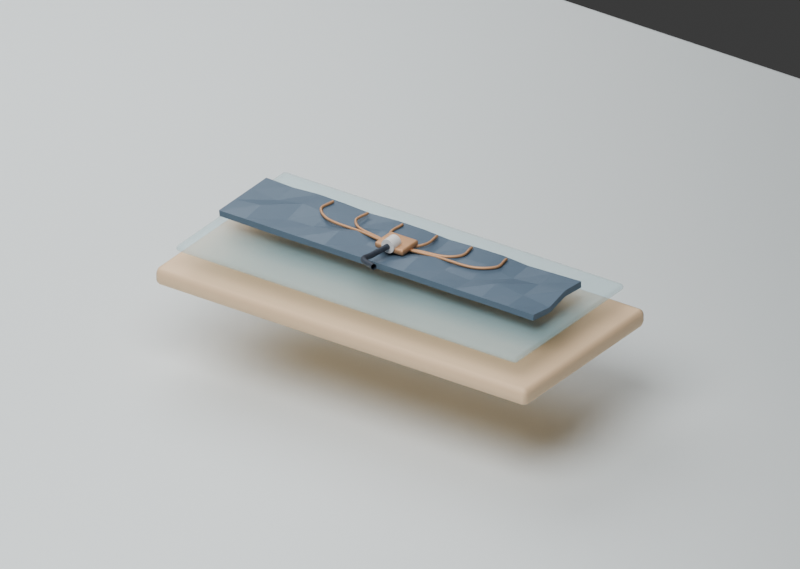 # Source: scene.blend  (saved by Blender 5.1.30; exported with 4.5.12 LTS)
import bpy
from mathutils import Matrix  # noqa: F401  (used for matrix-valued properties, if any)

bpy.ops.wm.read_factory_settings(use_empty=True)
scene = bpy.context.scene
scene.name = 'Scene'

# ---- collections
col_collection = bpy.data.collections.new('Collection'); scene.collection.children.link(col_collection)

# ---- materials (node trees are filled in below, after node groups)
mat_mat_white = bpy.data.materials.new('MAT_white')
mat_mat_white.diffuse_color = (0.79, 0.85, 0.86, 1.0)
mat_mat_soft = bpy.data.materials.new('MAT_soft')
mat_mat_soft.diffuse_color = (0.85, 0.6, 0.37, 1.0)
mat_mat_glass = bpy.data.materials.new('MAT_glass')
mat_mat_glass.diffuse_color = (0.46, 0.72, 0.78, 0.3)
mat_mat_dark = bpy.data.materials.new('MAT_dark')
mat_mat_dark.diffuse_color = (0.09, 0.14, 0.2, 1.0)
mat_mat_copper = bpy.data.materials.new('MAT_copper')
mat_mat_copper.diffuse_color = (0.6, 0.34, 0.18, 1.0)
mat_mat_metal = bpy.data.materials.new('MAT_metal')
mat_mat_metal.diffuse_color = (0.43, 0.52, 0.59, 1.0)
mat_mat_black = bpy.data.materials.new('MAT_black')
mat_mat_black.diffuse_color = (0.03, 0.04, 0.06, 1.0)

# ---- material node trees
mat_mat_white.use_nodes = True; mat_mat_white.node_tree.nodes.clear()
_N = mat_mat_white.node_tree.nodes; _L = mat_mat_white.node_tree.links
n0 = _N.new('ShaderNodeBsdfPrincipled'); n0.name = 'Principled BSDF'; n0.location = (-200, 100)
n0.inputs[0].default_value = (0.79, 0.85, 0.86, 1.0)
n0.inputs[1].default_value = 0.05
n0.inputs[2].default_value = 0.55
n1 = _N.new('ShaderNodeOutputMaterial'); n1.name = 'Material Output'; n1.location = (200, 100)
_L.new(n0.outputs[0], n1.inputs[0])
n1.is_active_output = True
mat_mat_soft.use_nodes = True; mat_mat_soft.node_tree.nodes.clear()
_N = mat_mat_soft.node_tree.nodes; _L = mat_mat_soft.node_tree.links
n0 = _N.new('ShaderNodeBsdfPrincipled'); n0.name = 'Principled BSDF'; n0.location = (-200, 100)
n0.inputs[0].default_value = (0.85, 0.6, 0.37, 1.0)
n0.inputs[2].default_value = 0.55
n1 = _N.new('ShaderNodeOutputMaterial'); n1.name = 'Material Output'; n1.location = (200, 100)
_L.new(n0.outputs[0], n1.inputs[0])
n1.is_active_output = True
mat_mat_glass.use_nodes = True; mat_mat_glass.node_tree.nodes.clear()
_N = mat_mat_glass.node_tree.nodes; _L = mat_mat_glass.node_tree.links
n0 = _N.new('ShaderNodeBsdfPrincipled'); n0.name = 'Principled BSDF'; n0.location = (-200, 100)
n0.inputs[0].default_value = (0.46, 0.72, 0.78, 1.0)
n0.inputs[1].default_value = 0.05
n0.inputs[2].default_value = 0.55
n0.inputs[4].default_value = 0.3
n1 = _N.new('ShaderNodeOutputMaterial'); n1.name = 'Material Output'; n1.location = (200, 100)
_L.new(n0.outputs[0], n1.inputs[0])
n1.is_active_output = True
mat_mat_dark.use_nodes = True; mat_mat_dark.node_tree.nodes.clear()
_N = mat_mat_dark.node_tree.nodes; _L = mat_mat_dark.node_tree.links
n0 = _N.new('ShaderNodeBsdfPrincipled'); n0.name = 'Principled BSDF'; n0.location = (-200, 100)
n0.inputs[0].default_value = (0.09, 0.14, 0.2, 1.0)
n0.inputs[1].default_value = 0.1
n0.inputs[2].default_value = 0.55
n1 = _N.new('ShaderNodeOutputMaterial'); n1.name = 'Material Output'; n1.location = (200, 100)
_L.new(n0.outputs[0], n1.inputs[0])
n1.is_active_output = True
mat_mat_copper.use_nodes = True; mat_mat_copper.node_tree.nodes.clear()
_N = mat_mat_copper.node_tree.nodes; _L = mat_mat_copper.node_tree.links
n0 = _N.new('ShaderNodeBsdfPrincipled'); n0.name = 'Principled BSDF'; n0.location = (-200, 100)
n0.inputs[0].default_value = (0.6, 0.34, 0.18, 1.0)
n0.inputs[1].default_value = 0.55
n0.inputs[2].default_value = 0.55
n1 = _N.new('ShaderNodeOutputMaterial'); n1.name = 'Material Output'; n1.location = (200, 100)
_L.new(n0.outputs[0], n1.inputs[0])
n1.is_active_output = True
mat_mat_metal.use_nodes = True; mat_mat_metal.node_tree.nodes.clear()
_N = mat_mat_metal.node_tree.nodes; _L = mat_mat_metal.node_tree.links
n0 = _N.new('ShaderNodeBsdfPrincipled'); n0.name = '原理化 BSDF'; n0.location = (-200, 100)
n1 = _N.new('ShaderNodeOutputMaterial'); n1.name = '材质输出'; n1.location = (200, 100)
_L.new(n0.outputs[0], n1.inputs[0])
n1.is_active_output = True
mat_mat_black.use_nodes = True; mat_mat_black.node_tree.nodes.clear()
_N = mat_mat_black.node_tree.nodes; _L = mat_mat_black.node_tree.links
n0 = _N.new('ShaderNodeBsdfPrincipled'); n0.name = 'Principled BSDF'; n0.location = (-200, 100)
n0.inputs[0].default_value = (0.03, 0.04, 0.06, 1.0)
n0.inputs[1].default_value = 0.1
n0.inputs[2].default_value = 0.55
n1 = _N.new('ShaderNodeOutputMaterial'); n1.name = 'Material Output'; n1.location = (200, 100)
_L.new(n0.outputs[0], n1.inputs[0])
n1.is_active_output = True

# ---- world
world_world = bpy.data.worlds.new('World'); scene.world = world_world
world_world.use_nodes = True; world_world.node_tree.nodes.clear()
_N = world_world.node_tree.nodes; _L = world_world.node_tree.links
n0 = _N.new('ShaderNodeOutputWorld'); n0.name = 'World Output'; n0.location = (200, 100)
n1 = _N.new('ShaderNodeBackground'); n1.name = 'Background'; n1.location = (-200, 100)
n1.inputs[0].default_value = (0.05088, 0.05088, 0.05088, 1.0)
_L.new(n1.outputs[0], n0.inputs[0])
n0.is_active_output = True
world_world.color = (0.35, 0.38, 0.43)
world_world.sun_shadow_jitter_overblur = 0.0

# ---- cameras
cam_001 = bpy.data.cameras.new('摄像机.001')
cam_001.type = 'ORTHO'
cam_001.ortho_scale = 5.3

# ---- lights
light_area = bpy.data.lights.new('Area', 'AREA')
light_area.energy = 1100.0
light_area.shape = 'DISK'
light_area.size = 8.0
light_area.size_y = 1.0
light_area_001 = bpy.data.lights.new('Area.001', 'AREA')
light_area_001.energy = 650.0
light_area_001.shape = 'DISK'
light_area_001.size = 8.0
light_area_001.size_y = 1.0

# ---- meshes
me_cube_001 = bpy.data.meshes.new('Cube.001')
me_cube_001.from_pydata([(-7.5, -5.0, -0.04), (-7.5, -5.0, 0.04), (-7.5, 5.0, -0.04), (-7.5, 5.0, 0.04), (7.5, -5.0, -0.04), (7.5, -5.0, 0.04), (7.5, 5.0, -0.04), (7.5, 5.0, 0.04)], [], [(0, 1, 3, 2), (2, 3, 7, 6), (6, 7, 5, 4), (4, 5, 1, 0), (2, 6, 4, 0), (7, 3, 1, 5)])
_uv = me_cube_001.uv_layers.new(name='UVMap')
_uv.uv.foreach_set('vector', [0.375, 0.0, 0.625, 0.0, 0.625, 0.25, 0.375, 0.25, 0.375, 0.25, 0.625, 0.25, 0.625, 0.5, 0.375, 0.5, 0.375, 0.5, 0.625, 0.5, 0.625, 0.75, 0.375, 0.75, 0.375, 0.75, 0.625, 0.75, 0.625, 1.0, 0.375, 1.0, 0.125, 0.5, 0.375, 0.5, 0.375, 0.75, 0.125, 0.75, 0.625, 0.5, 0.875, 0.5, 0.875, 0.75, 0.625, 0.75])
me_cube_001.materials.append(mat_mat_white)
me_cube_001.update()
me_cube_002 = bpy.data.meshes.new('Cube.002')
me_cube_002.from_pydata([(-1.5, -0.7, -0.065), (-1.5, -0.7, 0.065), (-1.5, 0.7, -0.065), (-1.5, 0.7, 0.065), (1.5, -0.7, -0.065), (1.5, -0.7, 0.065), (1.5, 0.7, -0.065), (1.5, 0.7, 0.065)], [], [(0, 1, 3, 2), (2, 3, 7, 6), (6, 7, 5, 4), (4, 5, 1, 0), (2, 6, 4, 0), (7, 3, 1, 5)])
_uv = me_cube_002.uv_layers.new(name='UVMap')
_uv.uv.foreach_set('vector', [0.375, 0.0, 0.625, 0.0, 0.625, 0.25, 0.375, 0.25, 0.375, 0.25, 0.625, 0.25, 0.625, 0.5, 0.375, 0.5, 0.375, 0.5, 0.625, 0.5, 0.625, 0.75, 0.375, 0.75, 0.375, 0.75, 0.625, 0.75, 0.625, 1.0, 0.375, 1.0, 0.125, 0.5, 0.375, 0.5, 0.375, 0.75, 0.125, 0.75, 0.625, 0.5, 0.875, 0.5, 0.875, 0.75, 0.625, 0.75])
me_cube_002.materials.append(mat_mat_soft)
me_cube_002.update()
me_cube_003 = bpy.data.meshes.new('Cube.003')
me_cube_003.from_pydata([(-1.375, -0.635, -0.0225), (-1.375, -0.635, 0.0225), (-1.375, 0.635, -0.0225), (-1.375, 0.635, 0.0225), (1.375, -0.635, -0.0225), (1.375, -0.635, 0.0225), (1.375, 0.635, -0.0225), (1.375, 0.635, 0.0225)], [], [(0, 1, 3, 2), (2, 3, 7, 6), (6, 7, 5, 4), (4, 5, 1, 0), (2, 6, 4, 0), (7, 3, 1, 5)])
_uv = me_cube_003.uv_layers.new(name='UVMap')
_uv.uv.foreach_set('vector', [0.375, 0.0, 0.625, 0.0, 0.625, 0.25, 0.375, 0.25, 0.375, 0.25, 0.625, 0.25, 0.625, 0.5, 0.375, 0.5, 0.375, 0.5, 0.625, 0.5, 0.625, 0.75, 0.375, 0.75, 0.375, 0.75, 0.625, 0.75, 0.625, 1.0, 0.375, 1.0, 0.125, 0.5, 0.375, 0.5, 0.375, 0.75, 0.125, 0.75, 0.625, 0.5, 0.875, 0.5, 0.875, 0.75, 0.625, 0.75])
me_cube_003.materials.append(mat_mat_glass)
me_cube_003.update()
me_conductive_silicone_p1_mesh = bpy.data.meshes.new('Conductive_silicone_P1_mesh')
me_conductive_silicone_p1_mesh.from_pydata([(-1.27, -0.275, 0.81), (-1.058, -0.275, 0.81), (-0.8467, -0.275, 0.81), (-0.635, -0.275, 0.81), (-0.4233, -0.275, 0.81), (-0.2117, -0.275, 0.81), (0.0, -0.275, 0.81), (0.2117, -0.275, 0.81), (0.4233, -0.275, 0.81), (0.635, -0.275, 0.81), (0.8467, -0.275, 0.81), (1.058, -0.275, 0.81), (1.27, -0.275, 0.81), (-1.27, -0.09167, 0.81), (-1.058, -0.09167, 0.8348), (-0.8467, -0.09167, 0.7894), (-0.635, -0.09167, 0.8024), (-0.4233, -0.09167, 0.837), (-0.2117, -0.09167, 0.7952), (0.0, -0.09167, 0.7954), (0.2117, -0.09167, 0.837), (0.4233, -0.09167, 0.8021), (0.635, -0.09167, 0.7895), (0.8467, -0.09167, 0.8349), (1.058, -0.09167, 0.8098), (1.27, -0.09167, 0.7853), (-1.27, 0.09167, 0.81), (-1.058, 0.09167, 0.7894), (-0.8467, 0.09167, 0.8272), (-0.635, 0.09167, 0.8163), (-0.4233, 0.09167, 0.7875), (-0.2117, 0.09167, 0.8224), (0.0, 0.09167, 0.8222), (0.2117, 0.09167, 0.7875), (0.4233, 0.09167, 0.8165), (0.635, 0.09167, 0.8271), (0.8467, 0.09167, 0.7893), (1.058, 0.09167, 0.8102), (1.27, 0.09167, 0.8306), (-1.27, 0.275, 0.81), (-1.058, 0.275, 0.8024), (-0.8467, 0.275, 0.8163), (-0.635, 0.275, 0.8123), (-0.4233, 0.275, 0.8017), (-0.2117, 0.275, 0.8146), (0.0, 0.275, 0.8145), (0.2117, 0.275, 0.8017), (0.4233, 0.275, 0.8124), (0.635, 0.275, 0.8163), (0.8467, 0.275, 0.8023), (1.058, 0.275, 0.8101), (1.27, 0.275, 0.8176)], [], [(0, 1, 14, 13), (1, 2, 15, 14), (2, 3, 16, 15), (3, 4, 17, 16), (4, 5, 18, 17), (5, 6, 19, 18), (6, 7, 20, 19), (7, 8, 21, 20), (8, 9, 22, 21), (9, 10, 23, 22), (10, 11, 24, 23), (11, 12, 25, 24), (13, 14, 27, 26), (14, 15, 28, 27), (15, 16, 29, 28), (16, 17, 30, 29), (17, 18, 31, 30), (18, 19, 32, 31), (19, 20, 33, 32), (20, 21, 34, 33), (21, 22, 35, 34), (22, 23, 36, 35), (23, 24, 37, 36), (24, 25, 38, 37), (26, 27, 40, 39), (27, 28, 41, 40), (28, 29, 42, 41), (29, 30, 43, 42), (30, 31, 44, 43), (31, 32, 45, 44), (32, 33, 46, 45), (33, 34, 47, 46), (34, 35, 48, 47), (35, 36, 49, 48), (36, 37, 50, 49), (37, 38, 51, 50)])
me_conductive_silicone_p1_mesh.materials.append(mat_mat_dark)
me_conductive_silicone_p1_mesh.update()
me_x = bpy.data.meshes.new('立方体')
me_x.from_pydata([(-0.115, -0.095, -0.0225), (-0.115, -0.095, 0.0225), (-0.115, 0.095, -0.0225), (-0.115, 0.095, 0.0225), (0.115, -0.095, -0.0225), (0.115, -0.095, 0.0225), (0.115, 0.095, -0.0225), (0.115, 0.095, 0.0225)], [], [(0, 1, 3, 2), (2, 3, 7, 6), (6, 7, 5, 4), (4, 5, 1, 0), (2, 6, 4, 0), (7, 3, 1, 5)])
_uv = me_x.uv_layers.new(name='UV贴图')
_uv.uv.foreach_set('vector', [0.375, 0.0, 0.625, 0.0, 0.625, 0.25, 0.375, 0.25, 0.375, 0.25, 0.625, 0.25, 0.625, 0.5, 0.375, 0.5, 0.375, 0.5, 0.625, 0.5, 0.625, 0.75, 0.375, 0.75, 0.375, 0.75, 0.625, 0.75, 0.625, 1.0, 0.375, 1.0, 0.125, 0.5, 0.375, 0.5, 0.375, 0.75, 0.125, 0.75, 0.625, 0.5, 0.875, 0.5, 0.875, 0.75, 0.625, 0.75])
me_x.materials.append(mat_mat_copper)
me_x.update()
me_001 = bpy.data.meshes.new('柱体.001')
me_001.from_pydata([(0.0, 0.05, -0.045), (0.0, 0.05, 0.045), (0.01294, 0.0483, -0.045), (0.01294, 0.0483, 0.045), (0.025, 0.0433, -0.045), (0.025, 0.0433, 0.045), (0.03536, 0.03536, -0.045), (0.03536, 0.03536, 0.045), (0.0433, 0.025, -0.045), (0.0433, 0.025, 0.045), (0.0483, 0.01294, -0.045), (0.0483, 0.01294, 0.045), (0.05, 0.0, -0.045), (0.05, 0.0, 0.045), (0.0483, -0.01294, -0.045), (0.0483, -0.01294, 0.045), (0.0433, -0.025, -0.045), (0.0433, -0.025, 0.045), (0.03536, -0.03536, -0.045), (0.03536, -0.03536, 0.045), (0.025, -0.0433, -0.045), (0.025, -0.0433, 0.045), (0.01294, -0.0483, -0.045), (0.01294, -0.0483, 0.045), (0.0, -0.05, -0.045), (0.0, -0.05, 0.045), (-0.01294, -0.0483, -0.045), (-0.01294, -0.0483, 0.045), (-0.025, -0.0433, -0.045), (-0.025, -0.0433, 0.045), (-0.03536, -0.03536, -0.045), (-0.03536, -0.03536, 0.045), (-0.0433, -0.025, -0.045), (-0.0433, -0.025, 0.045), (-0.0483, -0.01294, -0.045), (-0.0483, -0.01294, 0.045), (-0.05, 0.0, -0.045), (-0.05, 0.0, 0.045), (-0.0483, 0.01294, -0.045), (-0.0483, 0.01294, 0.045), (-0.0433, 0.025, -0.045), (-0.0433, 0.025, 0.045), (-0.03536, 0.03536, -0.045), (-0.03536, 0.03536, 0.045), (-0.025, 0.0433, -0.045), (-0.025, 0.0433, 0.045), (-0.01294, 0.0483, -0.045), (-0.01294, 0.0483, 0.045)], [], [(0, 1, 3, 2), (2, 3, 5, 4), (4, 5, 7, 6), (6, 7, 9, 8), (8, 9, 11, 10), (10, 11, 13, 12), (12, 13, 15, 14), (14, 15, 17, 16), (16, 17, 19, 18), (18, 19, 21, 20), (20, 21, 23, 22), (22, 23, 25, 24), (24, 25, 27, 26), (26, 27, 29, 28), (28, 29, 31, 30), (30, 31, 33, 32), (32, 33, 35, 34), (34, 35, 37, 36), (36, 37, 39, 38), (38, 39, 41, 40), (40, 41, 43, 42), (42, 43, 45, 44), (3, 1, 47, 45, 43, 41, 39, 37, 35, 33, 31, 29, 27, 25, 23, 21, 19, 17, 15, 13, 11, 9, 7, 5), (44, 45, 47, 46), (46, 47, 1, 0), (0, 2, 4, 6, 8, 10, 12, 14, 16, 18, 20, 22, 24, 26, 28, 30, 32, 34, 36, 38, 40, 42, 44, 46)])
_uv = me_001.uv_layers.new(name='UV贴图')
_uv.uv.foreach_set('vector', [1.0, 0.5, 1.0, 1.0, 0.9583, 1.0, 0.9583, 0.5, 0.9583, 0.5, 0.9583, 1.0, 0.9167, 1.0, 0.9167, 0.5, 0.9167, 0.5, 0.9167, 1.0, 0.875, 1.0, 0.875, 0.5, 0.875, 0.5, 0.875, 1.0, 0.8333, 1.0, 0.8333, 0.5, 0.8333, 0.5, 0.8333, 1.0, 0.7917, 1.0, 0.7917, 0.5, 0.7917, 0.5, 0.7917, 1.0, 0.75, 1.0, 0.75, 0.5, 0.75, 0.5, 0.75, 1.0, 0.7083, 1.0, 0.7083, 0.5, 0.7083, 0.5, 0.7083, 1.0, 0.6667, 1.0, 0.6667, 0.5, 0.6667, 0.5, 0.6667, 1.0, 0.625, 1.0, 0.625, 0.5, 0.625, 0.5, 0.625, 1.0, 0.5833, 1.0, 0.5833, 0.5, 0.5833, 0.5, 0.5833, 1.0, 0.5417, 1.0, 0.5417, 0.5, 0.5417, 0.5, 0.5417, 1.0, 0.5, 1.0, 0.5, 0.5, 0.5, 0.5, 0.5, 1.0, 0.4583, 1.0, 0.4583, 0.5, 0.4583, 0.5, 0.4583, 1.0, 0.4167, 1.0, 0.4167, 0.5, 0.4167, 0.5, 0.4167, 1.0, 0.375, 1.0, 0.375, 0.5, 0.375, 0.5, 0.375, 1.0, 0.3333, 1.0, 0.3333, 0.5, 0.3333, 0.5, 0.3333, 1.0, 0.2917, 1.0, 0.2917, 0.5, 0.2917, 0.5, 0.2917, 1.0, 0.25, 1.0, 0.25, 0.5, 0.25, 0.5, 0.25, 1.0, 0.2083, 1.0, 0.2083, 0.5, 0.2083, 0.5, 0.2083, 1.0, 0.1667, 1.0, 0.1667, 0.5, 0.1667, 0.5, 0.1667, 1.0, 0.125, 1.0, 0.125, 0.5, 0.125, 0.5, 0.125, 1.0, 0.08333, 1.0, 0.08333, 0.5, 0.3121, 0.4818, 0.25, 0.49, 0.1879, 0.4818, 0.13, 0.4578, 0.08029, 0.4197, 0.04215, 0.37, 0.01818, 0.3121, 0.01, 0.25, 0.01818, 0.1879, 0.04215, 0.13, 0.08029, 0.08029, 0.13, 0.04215, 0.1879, 0.01818, 0.25, 0.01, 0.3121, 0.01818, 0.37, 0.04215, 0.4197, 0.08029, 0.4578, 0.13, 0.4818, 0.1879, 0.49, 0.25, 0.4818, 0.3121, 0.4578, 0.37, 0.4197, 0.4197, 0.37, 0.4578, 0.08333, 0.5, 0.08333, 1.0, 0.04167, 1.0, 0.04167, 0.5, 0.04167, 0.5, 0.04167, 1.0, -1.863e-07, 1.0, -1.863e-07, 0.5, 0.75, 0.49, 0.8121, 0.4818, 0.87, 0.4578, 0.9197, 0.4197, 0.9578, 0.37, 0.9818, 0.3121, 0.99, 0.25, 0.9818, 0.1879, 0.9578, 0.13, 0.9197, 0.08029, 0.87, 0.04215, 0.8121, 0.01818, 0.75, 0.01, 0.6879, 0.01818, 0.63, 0.04215, 0.5803, 0.08029, 0.5422, 0.13, 0.5182, 0.1879, 0.51, 0.25, 0.5182, 0.3121, 0.5422, 0.37, 0.5803, 0.4197, 0.63, 0.4578, 0.6879, 0.4818])
me_001.materials.append(mat_mat_metal)
me_001.update()

# ---- curves / text
cu_p1_continuous_fan_0 = bpy.data.curves.new('P1_continuous_fan_0', 'CURVE')
cu_p1_continuous_fan_0.dimensions = '3D'
_sp = cu_p1_continuous_fan_0.splines.new('BEZIER'); _sp.bezier_points.add(3)
_sp.bezier_points.foreach_set('co', [-0.7, 0.23, 0.827, -0.7, 0.09, 0.827, -0.245, -0.015, 0.827, 0.0, -0.04, 0.827])
_sp.bezier_points.foreach_set('handle_left', [-0.7, 0.2847, 0.827, -0.734, 0.1328, 0.827, -0.4249, 0.01481, 0.827, -0.09565, -0.03024, 0.827])
_sp.bezier_points.foreach_set('handle_right', [-0.7, 0.1753, 0.827, -0.5865, -0.05267, 0.827, -0.1501, -0.03072, 0.827, 0.09565, -0.04976, 0.827])
for _p, _l, _r in zip(_sp.bezier_points, ['AUTO', 'AUTO', 'AUTO', 'AUTO'], ['AUTO', 'AUTO', 'AUTO', 'AUTO']): _p.handle_left_type = _l; _p.handle_right_type = _r
_sp.resolution_u = 32
cu_p1_continuous_fan_0.materials.append(mat_mat_copper)
cu_p1_continuous_fan_0.bevel_depth = 0.01
cu_p1_continuous_fan_0.resolution_u = 32
cu_p1_continuous_fan_0.fill_mode = 'FULL'
cu_p1_continuous_fan_1 = bpy.data.curves.new('P1_continuous_fan_1', 'CURVE')
cu_p1_continuous_fan_1.dimensions = '3D'
_sp = cu_p1_continuous_fan_1.splines.new('BEZIER'); _sp.bezier_points.add(3)
_sp.bezier_points.foreach_set('co', [-0.42, 0.23, 0.827, -0.42, 0.09, 0.827, -0.147, -0.015, 0.827, 0.0, -0.04, 0.827])
_sp.bezier_points.foreach_set('handle_left', [-0.42, 0.2847, 0.827, -0.4509, 0.1351, 0.827, -0.2571, 0.01522, 0.827, -0.05739, -0.03024, 0.827])
_sp.bezier_points.foreach_set('handle_right', [-0.42, 0.1753, 0.827, -0.3554, -0.004131, 0.827, -0.09086, -0.03041, 0.827, 0.05739, -0.04976, 0.827])
for _p, _l, _r in zip(_sp.bezier_points, ['AUTO', 'AUTO', 'AUTO', 'AUTO'], ['AUTO', 'AUTO', 'AUTO', 'AUTO']): _p.handle_left_type = _l; _p.handle_right_type = _r
_sp.resolution_u = 32
cu_p1_continuous_fan_1.materials.append(mat_mat_copper)
cu_p1_continuous_fan_1.bevel_depth = 0.01
cu_p1_continuous_fan_1.resolution_u = 32
cu_p1_continuous_fan_1.fill_mode = 'FULL'
cu_p1_continuous_fan_2 = bpy.data.curves.new('P1_continuous_fan_2', 'CURVE')
cu_p1_continuous_fan_2.dimensions = '3D'
_sp = cu_p1_continuous_fan_2.splines.new('BEZIER'); _sp.bezier_points.add(3)
_sp.bezier_points.foreach_set('co', [-0.14, 0.23, 0.827, -0.14, 0.09, 0.827, -0.049, -0.015, 0.827, 0.0, -0.04, 0.827])
_sp.bezier_points.foreach_set('handle_left', [-0.14, 0.2847, 0.827, -0.1591, 0.1412, 0.827, -0.09171, 0.01844, 0.827, -0.01913, -0.03024, 0.827])
_sp.bezier_points.foreach_set('handle_right', [-0.14, 0.1753, 0.827, -0.121, 0.03917, 0.827, -0.03209, -0.02824, 0.827, 0.01913, -0.04976, 0.827])
for _p, _l, _r in zip(_sp.bezier_points, ['AUTO', 'AUTO', 'AUTO', 'AUTO'], ['AUTO', 'AUTO', 'AUTO', 'AUTO']): _p.handle_left_type = _l; _p.handle_right_type = _r
_sp.resolution_u = 32
cu_p1_continuous_fan_2.materials.append(mat_mat_copper)
cu_p1_continuous_fan_2.bevel_depth = 0.01
cu_p1_continuous_fan_2.resolution_u = 32
cu_p1_continuous_fan_2.fill_mode = 'FULL'
cu_p1_continuous_fan_3 = bpy.data.curves.new('P1_continuous_fan_3', 'CURVE')
cu_p1_continuous_fan_3.dimensions = '3D'
_sp = cu_p1_continuous_fan_3.splines.new('BEZIER'); _sp.bezier_points.add(3)
_sp.bezier_points.foreach_set('co', [0.14, 0.23, 0.827, 0.14, 0.09, 0.827, 0.049, -0.015, 0.827, 0.0, -0.04, 0.827])
_sp.bezier_points.foreach_set('handle_left', [0.14, 0.2847, 0.827, 0.1591, 0.1412, 0.827, 0.09171, 0.01844, 0.827, 0.01913, -0.03024, 0.827])
_sp.bezier_points.foreach_set('handle_right', [0.14, 0.1753, 0.827, 0.121, 0.03917, 0.827, 0.03209, -0.02824, 0.827, -0.01913, -0.04976, 0.827])
for _p, _l, _r in zip(_sp.bezier_points, ['AUTO', 'AUTO', 'AUTO', 'AUTO'], ['AUTO', 'AUTO', 'AUTO', 'AUTO']): _p.handle_left_type = _l; _p.handle_right_type = _r
_sp.resolution_u = 32
cu_p1_continuous_fan_3.materials.append(mat_mat_copper)
cu_p1_continuous_fan_3.bevel_depth = 0.01
cu_p1_continuous_fan_3.resolution_u = 32
cu_p1_continuous_fan_3.fill_mode = 'FULL'
cu_p1_continuous_fan_4 = bpy.data.curves.new('P1_continuous_fan_4', 'CURVE')
cu_p1_continuous_fan_4.dimensions = '3D'
_sp = cu_p1_continuous_fan_4.splines.new('BEZIER'); _sp.bezier_points.add(3)
_sp.bezier_points.foreach_set('co', [0.42, 0.23, 0.827, 0.42, 0.09, 0.827, 0.147, -0.015, 0.827, 0.0, -0.04, 0.827])
_sp.bezier_points.foreach_set('handle_left', [0.42, 0.2847, 0.827, 0.4509, 0.1351, 0.827, 0.2571, 0.01522, 0.827, 0.05739, -0.03024, 0.827])
_sp.bezier_points.foreach_set('handle_right', [0.42, 0.1753, 0.827, 0.3554, -0.004131, 0.827, 0.09086, -0.03041, 0.827, -0.05739, -0.04976, 0.827])
for _p, _l, _r in zip(_sp.bezier_points, ['AUTO', 'AUTO', 'AUTO', 'AUTO'], ['AUTO', 'AUTO', 'AUTO', 'AUTO']): _p.handle_left_type = _l; _p.handle_right_type = _r
_sp.resolution_u = 32
cu_p1_continuous_fan_4.materials.append(mat_mat_copper)
cu_p1_continuous_fan_4.bevel_depth = 0.01
cu_p1_continuous_fan_4.resolution_u = 32
cu_p1_continuous_fan_4.fill_mode = 'FULL'
cu_p1_continuous_fan_5 = bpy.data.curves.new('P1_continuous_fan_5', 'CURVE')
cu_p1_continuous_fan_5.dimensions = '3D'
_sp = cu_p1_continuous_fan_5.splines.new('BEZIER'); _sp.bezier_points.add(3)
_sp.bezier_points.foreach_set('co', [0.7, 0.23, 0.827, 0.7, 0.09, 0.827, 0.245, -0.015, 0.827, 0.0, -0.04, 0.827])
_sp.bezier_points.foreach_set('handle_left', [0.7, 0.2847, 0.827, 0.734, 0.1328, 0.827, 0.4249, 0.01481, 0.827, 0.09565, -0.03024, 0.827])
_sp.bezier_points.foreach_set('handle_right', [0.7, 0.1753, 0.827, 0.5865, -0.05267, 0.827, 0.1501, -0.03072, 0.827, -0.09565, -0.04976, 0.827])
for _p, _l, _r in zip(_sp.bezier_points, ['AUTO', 'AUTO', 'AUTO', 'AUTO'], ['AUTO', 'AUTO', 'AUTO', 'AUTO']): _p.handle_left_type = _l; _p.handle_right_type = _r
_sp.resolution_u = 32
cu_p1_continuous_fan_5.materials.append(mat_mat_copper)
cu_p1_continuous_fan_5.bevel_depth = 0.01
cu_p1_continuous_fan_5.resolution_u = 32
cu_p1_continuous_fan_5.fill_mode = 'FULL'
cu_p1_external_lead_flexible = bpy.data.curves.new('P1_external_lead_flexible', 'CURVE')
cu_p1_external_lead_flexible.dimensions = '3D'
_sp = cu_p1_external_lead_flexible.splines.new('BEZIER'); _sp.bezier_points.add(3)
_sp.bezier_points.foreach_set('co', [0.0, -0.145, 0.873, 0.0, -0.33, 0.89, 0.04, -0.48, 0.94, 0.22, -0.62, 1.0])
_sp.bezier_points.foreach_set('handle_left', [0.0, -0.07277, 0.8664, -0.009022, -0.2595, 0.8754, 0.006257, -0.4294, 0.9212, 0.1497, -0.5653, 0.9766])
_sp.bezier_points.foreach_set('handle_right', [0.0, -0.2172, 0.8796, 0.00792, -0.3919, 0.9029, 0.08878, -0.5532, 0.9671, 0.2903, -0.6747, 1.023])
for _p, _l, _r in zip(_sp.bezier_points, ['AUTO', 'AUTO', 'AUTO', 'AUTO'], ['AUTO', 'AUTO', 'AUTO', 'AUTO']): _p.handle_left_type = _l; _p.handle_right_type = _r
_sp.resolution_u = 32
cu_p1_external_lead_flexible.materials.append(mat_mat_black)
cu_p1_external_lead_flexible.bevel_depth = 0.02
cu_p1_external_lead_flexible.resolution_u = 32
cu_p1_external_lead_flexible.fill_mode = 'FULL'

# ---- objects
ob_backdrop = bpy.data.objects.new('Backdrop', me_cube_001)
ob_area = bpy.data.objects.new('Area', light_area)
ob_area_001 = bpy.data.objects.new('Area.001', light_area_001)
ob_skin_like_substrate = bpy.data.objects.new('Skin_like_substrate', me_cube_002)
ob_double_sided_silicone_adhesive = bpy.data.objects.new('Double_sided_silicone_adhesive', me_cube_003)
ob_conductive_silicone_p1 = bpy.data.objects.new('Conductive_silicone_P1', me_conductive_silicone_p1_mesh)
ob_p1_measurement_point = bpy.data.objects.new('P1_measurement_point', me_x)
ob_p1_continuous_fan_0 = bpy.data.objects.new('P1_continuous_fan_0', cu_p1_continuous_fan_0)
ob_p1_continuous_fan_1 = bpy.data.objects.new('P1_continuous_fan_1', cu_p1_continuous_fan_1)
ob_p1_continuous_fan_2 = bpy.data.objects.new('P1_continuous_fan_2', cu_p1_continuous_fan_2)
ob_p1_continuous_fan_3 = bpy.data.objects.new('P1_continuous_fan_3', cu_p1_continuous_fan_3)
ob_p1_continuous_fan_4 = bpy.data.objects.new('P1_continuous_fan_4', cu_p1_continuous_fan_4)
ob_p1_continuous_fan_5 = bpy.data.objects.new('P1_continuous_fan_5', cu_p1_continuous_fan_5)
ob_p1_visible_lead_socket = bpy.data.objects.new('P1_visible_lead_socket', me_001)
ob_p1_external_lead_flexible = bpy.data.objects.new('P1_external_lead_flexible', cu_p1_external_lead_flexible)
ob_overview_camera = bpy.data.objects.new('Overview_Camera', cam_001)

# ---- transforms, parenting, visibility, modifiers, constraints
ob_backdrop.location = (0.0, 0.0, -0.26)
_m = ob_backdrop.modifiers.new('Editable edge fillet', 'BEVEL')
_m.width = 0.04
_m.width_pct = 0.04
_m.segments = 2
_m = ob_backdrop.modifiers.new('Weighted normals', 'WEIGHTED_NORMAL')
ob_area.location = (1.0, -5.0, 8.0)
ob_area_001.location = (-6.0, 3.0, 6.0)
ob_skin_like_substrate.location = (0.0, 0.0, 0.43)
_m = ob_skin_like_substrate.modifiers.new('Editable edge fillet', 'BEVEL')
_m.width = 0.04
_m.width_pct = 0.04
_m.segments = 2
_m = ob_skin_like_substrate.modifiers.new('Weighted normals', 'WEIGHTED_NORMAL')
ob_double_sided_silicone_adhesive.location = (0.0, 0.0, 0.65)
_m = ob_double_sided_silicone_adhesive.modifiers.new('Editable edge fillet', 'BEVEL')
_m.width = 0.04
_m.width_pct = 0.04
_m.segments = 2
_m = ob_double_sided_silicone_adhesive.modifiers.new('Weighted normals', 'WEIGHTED_NORMAL')
ob_conductive_silicone_p1.location = (0.0, 0.0, 0.0)
_m = ob_conductive_silicone_p1.modifiers.new('Editable shell', 'SOLIDIFY')
_m.thickness = 0.045
ob_p1_measurement_point.location = (0.0, -0.04, 0.847)
_m = ob_p1_measurement_point.modifiers.new('Editable edge fillet', 'BEVEL')
_m.width = 0.015
_m.width_pct = 0.015
_m.segments = 2
_m = ob_p1_measurement_point.modifiers.new('Weighted normals', 'WEIGHTED_NORMAL')
ob_p1_continuous_fan_0.location = (0.0, 0.0, 0.0)
ob_p1_continuous_fan_1.location = (0.0, 0.0, 0.0)
ob_p1_continuous_fan_2.location = (0.0, 0.0, 0.0)
ob_p1_continuous_fan_3.location = (0.0, 0.0, 0.0)
ob_p1_continuous_fan_4.location = (0.0, 0.0, 0.0)
ob_p1_continuous_fan_5.location = (0.0, 0.0, 0.0)
ob_p1_visible_lead_socket.location = (0.0, -0.1, 0.873)
ob_p1_visible_lead_socket.rotation_euler = (1.571, 0.0, 0.0)
ob_p1_external_lead_flexible.location = (0.0, 0.0, 0.0)
ob_overview_camera.location = (4.8, -6.9, 5.1)
ob_overview_camera.rotation_euler = (1.072, 5.479e-08, 0.6078)

# ---- collection membership
col_collection.objects.link(ob_backdrop)
col_collection.objects.link(ob_area)
col_collection.objects.link(ob_area_001)
col_collection.objects.link(ob_skin_like_substrate)
col_collection.objects.link(ob_double_sided_silicone_adhesive)
col_collection.objects.link(ob_conductive_silicone_p1)
col_collection.objects.link(ob_p1_measurement_point)
col_collection.objects.link(ob_p1_continuous_fan_0)
col_collection.objects.link(ob_p1_continuous_fan_1)
col_collection.objects.link(ob_p1_continuous_fan_2)
col_collection.objects.link(ob_p1_continuous_fan_3)
col_collection.objects.link(ob_p1_continuous_fan_4)
col_collection.objects.link(ob_p1_continuous_fan_5)
col_collection.objects.link(ob_p1_visible_lead_socket)
col_collection.objects.link(ob_p1_external_lead_flexible)
col_collection.objects.link(ob_overview_camera)

# ---- scene / render settings (as saved in the file)
scene.camera = ob_overview_camera
scene.frame_start = 1; scene.frame_end = 250; scene.frame_set(1)
scene.render.engine = 'BLENDER_EEVEE_NEXT'
scene.render.resolution_x = 900
scene.render.resolution_y = 640
scene.render.bake_bias = 0.0
scene.render.bake_samples = 0
scene.cycles.sampling_pattern = 'TABULATED_SOBOL'
scene.eevee.taa_render_samples = 16
scene.eevee.use_volume_custom_range = False
bpy.context.view_layer.update()
